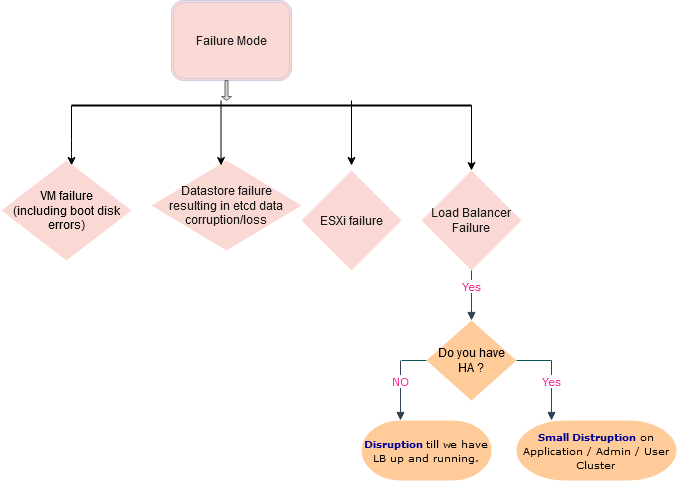

The diagram above was exported from draw.io. Its source (the exported page's mxGraphModel, read from the mxfile embedded in the PNG):
<mxGraphModel dx="868" dy="479" grid="1" gridSize="10" guides="1" tooltips="1" connect="1" arrows="1" fold="1" page="1" pageScale="1" pageWidth="850" pageHeight="1100" math="0" shadow="0">
  <root>
    <mxCell id="0" />
    <mxCell id="1" parent="0" />
    <mxCell id="hgxE_tw9DR5BQ8lNSZr8-6" value="Failure Mode" style="shape=ext;double=1;rounded=1;whiteSpace=wrap;html=1;sketch=0;strokeColor=#D0CEE2;fillColor=#FAD9D5;fontColor=#1A1A1A;" vertex="1" parent="1">
      <mxGeometry x="260" y="20" width="120" height="80" as="geometry" />
    </mxCell>
    <mxCell id="hgxE_tw9DR5BQ8lNSZr8-13" value="" style="line;strokeWidth=2;html=1;rounded=0;sketch=0;fillColor=#FAD9D5;fontColor=#1A1A1A;" vertex="1" parent="1">
      <mxGeometry x="160" y="120" width="400" height="10" as="geometry" />
    </mxCell>
    <mxCell id="hgxE_tw9DR5BQ8lNSZr8-15" value="" style="html=1;labelBackgroundColor=#ffffff;endArrow=classic;endFill=1;endSize=6;jettySize=auto;orthogonalLoop=1;strokeWidth=1;fontSize=14;exitX=1;exitY=0.5;exitDx=0;exitDy=0;exitPerimeter=0;" edge="1" parent="1" source="hgxE_tw9DR5BQ8lNSZr8-13">
      <mxGeometry width="60" height="60" relative="1" as="geometry">
        <mxPoint x="390" y="240" as="sourcePoint" />
        <mxPoint x="560" y="190" as="targetPoint" />
      </mxGeometry>
    </mxCell>
    <mxCell id="hgxE_tw9DR5BQ8lNSZr8-18" value="" style="html=1;labelBackgroundColor=#ffffff;endArrow=classic;endFill=1;endSize=6;jettySize=auto;orthogonalLoop=1;strokeWidth=1;fontSize=14;exitX=0;exitY=0.5;exitDx=0;exitDy=0;exitPerimeter=0;" edge="1" parent="1" source="hgxE_tw9DR5BQ8lNSZr8-13">
      <mxGeometry width="60" height="60" relative="1" as="geometry">
        <mxPoint x="160" y="140" as="sourcePoint" />
        <mxPoint x="160" y="185" as="targetPoint" />
        <Array as="points">
          <mxPoint x="160" y="170" />
        </Array>
      </mxGeometry>
    </mxCell>
    <mxCell id="hgxE_tw9DR5BQ8lNSZr8-19" value="" style="html=1;labelBackgroundColor=#ffffff;endArrow=classic;endFill=1;endSize=6;jettySize=auto;orthogonalLoop=1;strokeWidth=1;fontSize=14;exitX=1;exitY=0.5;exitDx=0;exitDy=0;exitPerimeter=0;" edge="1" parent="1">
      <mxGeometry width="60" height="60" relative="1" as="geometry">
        <mxPoint x="440" y="120" as="sourcePoint" />
        <mxPoint x="440" y="185" as="targetPoint" />
      </mxGeometry>
    </mxCell>
    <mxCell id="hgxE_tw9DR5BQ8lNSZr8-21" value="&lt;div&gt;VM failure&lt;/div&gt;&lt;div&gt;(including boot disk errors)&lt;/div&gt;" style="strokeWidth=2;html=1;shape=mxgraph.flowchart.decision;whiteSpace=wrap;rounded=0;sketch=0;fillColor=#fad9d5;strokeColor=none;" vertex="1" parent="1">
      <mxGeometry x="90" y="180" width="130" height="100" as="geometry" />
    </mxCell>
    <mxCell id="hgxE_tw9DR5BQ8lNSZr8-22" value="&lt;div&gt;Datastore failure&lt;/div&gt;&lt;div&gt;resulting in etcd data corruption/loss&lt;br&gt;&lt;/div&gt;" style="strokeWidth=2;html=1;shape=mxgraph.flowchart.decision;whiteSpace=wrap;rounded=0;sketch=0;fillColor=#FAD9D5;fontColor=#1A1A1A;strokeColor=none;" vertex="1" parent="1">
      <mxGeometry x="240" y="180" width="150" height="90" as="geometry" />
    </mxCell>
    <mxCell id="hgxE_tw9DR5BQ8lNSZr8-23" value="ESXi failure" style="strokeWidth=2;html=1;shape=mxgraph.flowchart.decision;whiteSpace=wrap;rounded=0;sketch=0;fillColor=#FAD9D5;fontColor=#1A1A1A;strokeColor=none;" vertex="1" parent="1">
      <mxGeometry x="390" y="190" width="100" height="100" as="geometry" />
    </mxCell>
    <mxCell id="hgxE_tw9DR5BQ8lNSZr8-24" value="Load Balancer Failure" style="strokeWidth=2;html=1;shape=mxgraph.flowchart.decision;whiteSpace=wrap;rounded=0;sketch=0;fillColor=#FAD9D5;fontColor=#1A1A1A;strokeColor=none;" vertex="1" parent="1">
      <mxGeometry x="510" y="190" width="100" height="100" as="geometry" />
    </mxCell>
    <mxCell id="hgxE_tw9DR5BQ8lNSZr8-28" value="" style="html=1;labelBackgroundColor=#ffffff;endArrow=classic;endFill=1;endSize=6;jettySize=auto;orthogonalLoop=1;strokeWidth=1;fontSize=14;exitX=1;exitY=0.5;exitDx=0;exitDy=0;exitPerimeter=0;" edge="1" parent="1">
      <mxGeometry width="60" height="60" relative="1" as="geometry">
        <mxPoint x="309.5" y="120" as="sourcePoint" />
        <mxPoint x="309.5" y="185" as="targetPoint" />
      </mxGeometry>
    </mxCell>
    <mxCell id="hgxE_tw9DR5BQ8lNSZr8-31" value="" style="shape=singleArrow;direction=south;whiteSpace=wrap;html=1;rounded=0;sketch=0;strokeColor=#666666;fillColor=#f5f5f5;gradientColor=#b3b3b3;" vertex="1" parent="1">
      <mxGeometry x="310" y="100" width="10" height="20" as="geometry" />
    </mxCell>
    <mxCell id="hKlmy5kkzFIPpaf-QnBj-1" value="Yes" style="html=1;verticalAlign=bottom;endArrow=block;strokeColor=#314354;fontFamily=Verdana;fontColor=#FF3399;fillColor=#647687;" edge="1" parent="1">
      <mxGeometry width="80" relative="1" as="geometry">
        <mxPoint x="560" y="290" as="sourcePoint" />
        <mxPoint x="560" y="340" as="targetPoint" />
      </mxGeometry>
    </mxCell>
    <mxCell id="hKlmy5kkzFIPpaf-QnBj-2" value="&lt;div&gt;Do you have&lt;/div&gt;&lt;div&gt;HA ?&lt;br&gt;&lt;/div&gt;" style="strokeWidth=2;html=1;shape=mxgraph.flowchart.decision;whiteSpace=wrap;rounded=0;sketch=0;fillColor=#ffcc99;strokeColor=none;" vertex="1" parent="1">
      <mxGeometry x="515" y="340" width="90" height="80" as="geometry" />
    </mxCell>
    <mxCell id="hKlmy5kkzFIPpaf-QnBj-3" value="Yes" style="html=1;verticalAlign=bottom;endArrow=block;strokeColor=#314354;fontFamily=Verdana;fontColor=#FF3399;fillColor=#647687;" edge="1" parent="1">
      <mxGeometry width="80" relative="1" as="geometry">
        <mxPoint x="640" y="380" as="sourcePoint" />
        <mxPoint x="640" y="440" as="targetPoint" />
      </mxGeometry>
    </mxCell>
    <mxCell id="hKlmy5kkzFIPpaf-QnBj-5" value="" style="endArrow=none;html=1;strokeColor=#09555B;fontFamily=Verdana;fontColor=#FF3399;exitX=1;exitY=0.5;exitDx=0;exitDy=0;exitPerimeter=0;" edge="1" parent="1" source="hKlmy5kkzFIPpaf-QnBj-2">
      <mxGeometry width="50" height="50" relative="1" as="geometry">
        <mxPoint x="600" y="390" as="sourcePoint" />
        <mxPoint x="640" y="380" as="targetPoint" />
      </mxGeometry>
    </mxCell>
    <mxCell id="hKlmy5kkzFIPpaf-QnBj-6" value="NO" style="html=1;verticalAlign=bottom;endArrow=block;strokeColor=#314354;fontFamily=Verdana;fontColor=#FF3399;fillColor=#647687;" edge="1" parent="1">
      <mxGeometry width="80" relative="1" as="geometry">
        <mxPoint x="489" y="380" as="sourcePoint" />
        <mxPoint x="489" y="440" as="targetPoint" />
      </mxGeometry>
    </mxCell>
    <mxCell id="hKlmy5kkzFIPpaf-QnBj-7" value="" style="endArrow=none;html=1;strokeColor=#09555B;fontFamily=Verdana;fontColor=#FF3399;entryX=0;entryY=0.5;entryDx=0;entryDy=0;entryPerimeter=0;" edge="1" parent="1" target="hKlmy5kkzFIPpaf-QnBj-2">
      <mxGeometry width="50" height="50" relative="1" as="geometry">
        <mxPoint x="490" y="380" as="sourcePoint" />
        <mxPoint x="489" y="380" as="targetPoint" />
      </mxGeometry>
    </mxCell>
    <mxCell id="hKlmy5kkzFIPpaf-QnBj-8" value="&lt;font style=&quot;font-size: 10px&quot;&gt;&lt;b&gt;&lt;font color=&quot;#000099&quot;&gt;Small Distruption&lt;/font&gt;&lt;/b&gt; on&lt;br&gt;&lt;font style=&quot;font-size: 10px&quot;&gt;Application / Admin / User&lt;/font&gt;&lt;br&gt;Cluster&lt;br&gt;&lt;/font&gt;" style="strokeWidth=2;html=1;shape=mxgraph.flowchart.terminator;whiteSpace=wrap;rounded=0;sketch=0;fontFamily=Verdana;fillColor=#ffcc99;strokeColor=none;" vertex="1" parent="1">
      <mxGeometry x="605" y="440" width="160" height="60" as="geometry" />
    </mxCell>
    <mxCell id="hKlmy5kkzFIPpaf-QnBj-9" value="&lt;font style=&quot;font-size: 10px&quot;&gt;&lt;font color=&quot;#000099&quot;&gt;&lt;b&gt;Disruption &lt;/b&gt;&lt;/font&gt;till we have&lt;br&gt;LB up and running.&lt;br&gt;&lt;/font&gt;" style="strokeWidth=2;html=1;shape=mxgraph.flowchart.terminator;whiteSpace=wrap;rounded=0;sketch=0;fontFamily=Verdana;fillColor=#ffcc99;strokeColor=none;" vertex="1" parent="1">
      <mxGeometry x="450" y="440" width="130" height="60" as="geometry" />
    </mxCell>
  </root>
</mxGraphModel>